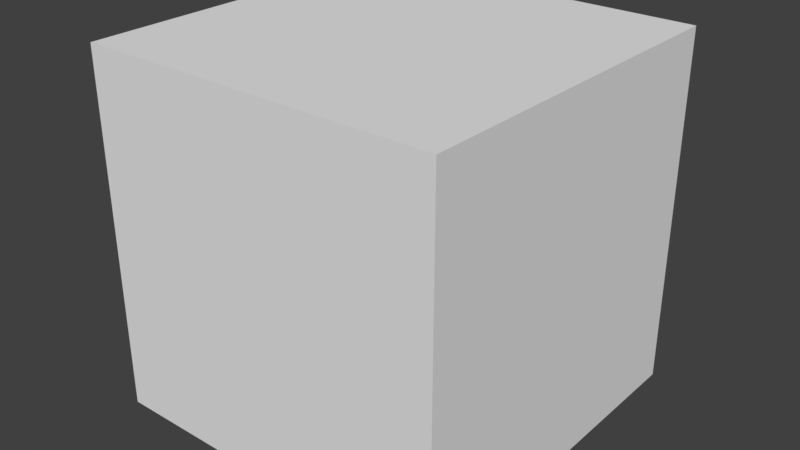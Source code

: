 # Source: TestChunkBlender.blend  (saved by Blender 2.78.0; exported with 4.5.12 LTS)
import bpy
from mathutils import Matrix  # noqa: F401  (used for matrix-valued properties, if any)

bpy.ops.wm.read_factory_settings(use_empty=True)
scene = bpy.context.scene
scene.name = 'Scene'

# ---- collections
col_collection_1 = bpy.data.collections.new('Collection 1'); scene.collection.children.link(col_collection_1)

# ---- materials (node trees are filled in below, after node groups)
mat_testchunk = bpy.data.materials.new('TestChunk')
mat_testchunk.alpha_threshold = 0.0
mat_testchunk.use_transparent_shadow = False
mat_testchunk.roughness = 0.5

# ---- material node trees

# ---- world
world_world = bpy.data.worlds.new('World'); scene.world = world_world
world_world.color = (0.05088, 0.05088, 0.05088)
world_world.use_sun_shadow = False
world_world.sun_shadow_jitter_overblur = 0.0
world_world.cycles.sampling_method = 'MANUAL'

# ---- meshes
me_x = bpy.data.meshes.new('立方体')
me_x.from_pydata([(-10.0, -10.0, 0.0), (-10.0, -10.0, 10.0), (-10.0, 0.0, 0.0), (-10.0, 0.0, 10.0), (0.0, -10.0, 0.0), (0.0, -10.0, 10.0), (0.0, 0.0, 0.0), (0.0, 0.0, 10.0)], [], [(0, 1, 3, 2), (2, 3, 7, 6), (6, 7, 5, 4), (4, 5, 1, 0), (2, 6, 4, 0), (7, 3, 1, 5)])
_uv = me_x.uv_layers.new(name='UVマップ')
_uv.uv.foreach_set('vector', [1.0, -5.96e-08, 1.0, 1.0, 0.0, 1.0, -5.96e-08, 0.0, 1.0, -5.96e-08, 1.0, 1.0, 0.0, 1.0, -5.96e-08, 0.0, 1.0, -5.96e-08, 1.0, 1.0, 0.0, 1.0, -5.96e-08, 0.0, 1.0, -5.96e-08, 1.0, 1.0, 0.0, 1.0, -5.96e-08, 0.0, 1.0, 1.0, 0.0, 1.0, 1.192e-07, 0.0, 1.0, 1.192e-07, 0.0, 0.0, 1.0, 0.0, 1.0, 1.0, 0.0, 1.0])
me_x.materials.append(mat_testchunk)
me_x.use_remesh_preserve_volume = False
me_x.use_remesh_preserve_attributes = False
me_x.use_mirror_vertex_groups = False
me_x.update()

# ---- objects
ob_testchunk = bpy.data.objects.new('TestChunk', me_x)

# ---- transforms, parenting, visibility, modifiers, constraints
ob_testchunk.location = (0.0, 0.0, 0.0)
ob_testchunk.lineart.crease_threshold = 0.0

# ---- collection membership
col_collection_1.objects.link(ob_testchunk)

# ---- scene / render settings (as saved in the file)
scene.frame_start = 1; scene.frame_end = 250; scene.frame_set(1)
scene.render.engine = 'BLENDER_EEVEE_NEXT'
scene.render.resolution_percentage = 50
scene.render.dither_intensity = 0.0
scene.cycles.use_denoising = False
scene.cycles.samples = 128
scene.cycles.sampling_pattern = 'TABULATED_SOBOL'
scene.cycles.light_sampling_threshold = 0.0
scene.cycles.use_adaptive_sampling = False
scene.cycles.use_light_tree = False
scene.cycles.blur_glossy = 0.0
scene.cycles.sample_clamp_indirect = 0.0
scene.view_settings.view_transform = 'Standard'
bpy.context.view_layer.update()

# ---- added for rendering (the .blend has no active camera and no usable light): camera, sun
cam_auto = bpy.data.cameras.new('AutoCamera')
cam_auto.lens = 50.0
cam_auto.sensor_width = 36.0
cam_auto.clip_end = 1000.0
ob_auto_camera = bpy.data.objects.new('AutoCamera', cam_auto)
scene.collection.objects.link(ob_auto_camera)
ob_auto_camera.location = (11.0254, -24.2304, 17.8203)
ob_auto_camera.rotation_euler = (1.09748, -7.21219e-08, 0.694738)
scene.camera = ob_auto_camera
light_auto_sun = bpy.data.lights.new('AutoSun', 'SUN')
light_auto_sun.energy = 3.0
light_auto_sun.angle = 0.0523599
ob_auto_sun = bpy.data.objects.new('AutoSun', light_auto_sun)
scene.collection.objects.link(ob_auto_sun)
ob_auto_sun.rotation_euler = (0.872665, 0.174533, 0.523599)
bpy.context.view_layer.update()
